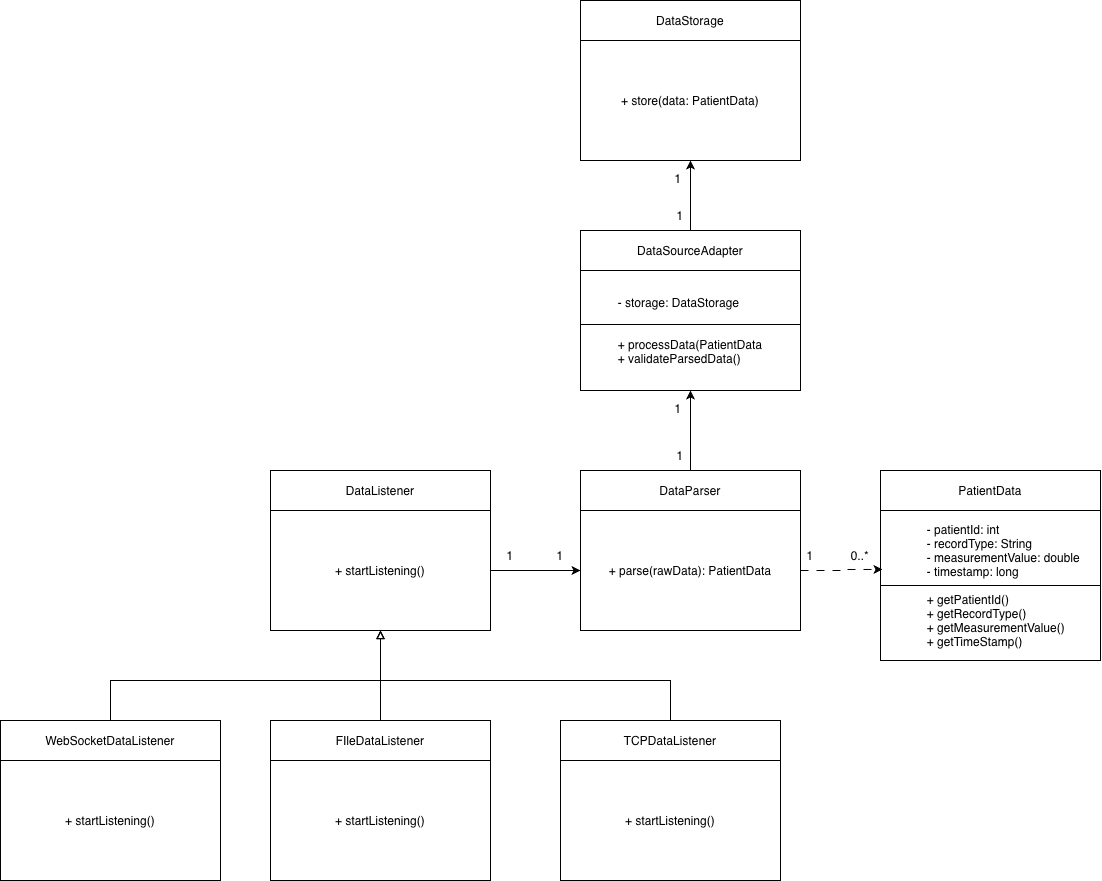

The diagram above was exported from draw.io. Its source (the exported page's mxGraphModel, read from the mxfile embedded in the PNG):
<mxGraphModel dx="1984" dy="1791" grid="1" gridSize="10" guides="1" tooltips="1" connect="1" arrows="1" fold="1" page="1" pageScale="1" pageWidth="850" pageHeight="1100" math="0" shadow="0">
  <root>
    <mxCell id="0" />
    <mxCell id="1" parent="0" />
    <mxCell id="3jaJjtTQ85eFLNKHaV-H-3" connectable="0" parent="1" style="group" value="" vertex="1">
      <mxGeometry height="160" width="220" x="110" y="70" as="geometry" />
    </mxCell>
    <mxCell id="3jaJjtTQ85eFLNKHaV-H-1" parent="3jaJjtTQ85eFLNKHaV-H-3" style="rounded=0;whiteSpace=wrap;html=1;" value="DataListener" vertex="1">
      <mxGeometry height="40" width="220" as="geometry" />
    </mxCell>
    <mxCell id="3jaJjtTQ85eFLNKHaV-H-2" parent="3jaJjtTQ85eFLNKHaV-H-3" style="rounded=0;whiteSpace=wrap;html=1;" value="+ startListening()" vertex="1">
      <mxGeometry height="120" width="220" y="40" as="geometry" />
    </mxCell>
    <mxCell id="3jaJjtTQ85eFLNKHaV-H-4" connectable="0" parent="1" style="group" value="" vertex="1">
      <mxGeometry height="160" width="220" x="110" y="320" as="geometry" />
    </mxCell>
    <mxCell id="3jaJjtTQ85eFLNKHaV-H-5" parent="3jaJjtTQ85eFLNKHaV-H-4" style="rounded=0;whiteSpace=wrap;html=1;" value="FIleDataListener" vertex="1">
      <mxGeometry height="40" width="220" as="geometry" />
    </mxCell>
    <mxCell id="3jaJjtTQ85eFLNKHaV-H-6" parent="3jaJjtTQ85eFLNKHaV-H-4" style="rounded=0;whiteSpace=wrap;html=1;" value="+ startListening()" vertex="1">
      <mxGeometry height="120" width="220" y="40" as="geometry" />
    </mxCell>
    <mxCell id="3jaJjtTQ85eFLNKHaV-H-7" connectable="0" parent="1" style="group" value="" vertex="1">
      <mxGeometry height="160" width="220" x="400" y="320" as="geometry" />
    </mxCell>
    <mxCell id="3jaJjtTQ85eFLNKHaV-H-31" edge="1" parent="3jaJjtTQ85eFLNKHaV-H-7" source="3jaJjtTQ85eFLNKHaV-H-8" style="edgeStyle=orthogonalEdgeStyle;rounded=0;orthogonalLoop=1;jettySize=auto;html=1;endArrow=block;endFill=0;">
      <mxGeometry relative="1" as="geometry">
        <Array as="points">
          <mxPoint x="110" y="-40" />
          <mxPoint x="-180" y="-40" />
        </Array>
        <mxPoint x="-180" y="-90" as="targetPoint" />
      </mxGeometry>
    </mxCell>
    <mxCell id="3jaJjtTQ85eFLNKHaV-H-8" parent="3jaJjtTQ85eFLNKHaV-H-7" style="rounded=0;whiteSpace=wrap;html=1;" value="TCPDataListener" vertex="1">
      <mxGeometry height="40" width="220" as="geometry" />
    </mxCell>
    <mxCell id="3jaJjtTQ85eFLNKHaV-H-9" parent="3jaJjtTQ85eFLNKHaV-H-7" style="rounded=0;whiteSpace=wrap;html=1;" value="+ startListening()" vertex="1">
      <mxGeometry height="120" width="220" y="40" as="geometry" />
    </mxCell>
    <mxCell id="3jaJjtTQ85eFLNKHaV-H-10" connectable="0" parent="1" style="group" value="" vertex="1">
      <mxGeometry height="160" width="220" x="-160" y="320" as="geometry" />
    </mxCell>
    <mxCell id="3jaJjtTQ85eFLNKHaV-H-11" parent="3jaJjtTQ85eFLNKHaV-H-10" style="rounded=0;whiteSpace=wrap;html=1;" value="WebSocketDataListener" vertex="1">
      <mxGeometry height="40" width="220" as="geometry" />
    </mxCell>
    <mxCell id="3jaJjtTQ85eFLNKHaV-H-12" parent="3jaJjtTQ85eFLNKHaV-H-10" style="rounded=0;whiteSpace=wrap;html=1;" value="+ startListening()" vertex="1">
      <mxGeometry height="120" width="220" y="40" as="geometry" />
    </mxCell>
    <mxCell id="3jaJjtTQ85eFLNKHaV-H-13" connectable="0" parent="1" style="group" value="" vertex="1">
      <mxGeometry height="160" width="220" x="420" y="70" as="geometry" />
    </mxCell>
    <mxCell id="3jaJjtTQ85eFLNKHaV-H-48" edge="1" parent="3jaJjtTQ85eFLNKHaV-H-13" source="3jaJjtTQ85eFLNKHaV-H-14" style="edgeStyle=orthogonalEdgeStyle;rounded=0;orthogonalLoop=1;jettySize=auto;html=1;">
      <mxGeometry relative="1" as="geometry">
        <mxPoint x="110" y="-80" as="targetPoint" />
      </mxGeometry>
    </mxCell>
    <mxCell id="3jaJjtTQ85eFLNKHaV-H-14" parent="3jaJjtTQ85eFLNKHaV-H-13" style="rounded=0;whiteSpace=wrap;html=1;" value="DataParser" vertex="1">
      <mxGeometry height="40" width="220" as="geometry" />
    </mxCell>
    <mxCell id="3jaJjtTQ85eFLNKHaV-H-15" parent="3jaJjtTQ85eFLNKHaV-H-13" style="rounded=0;whiteSpace=wrap;html=1;" value="+ parse(rawData): PatientData" vertex="1">
      <mxGeometry height="120" width="220" y="40" as="geometry" />
    </mxCell>
    <mxCell id="3jaJjtTQ85eFLNKHaV-H-47" parent="3jaJjtTQ85eFLNKHaV-H-13" style="text;html=1;whiteSpace=wrap;strokeColor=none;fillColor=none;align=center;verticalAlign=middle;rounded=0;" value="1" vertex="1">
      <mxGeometry height="30" width="60" x="-50" y="70" as="geometry" />
    </mxCell>
    <mxCell id="3jaJjtTQ85eFLNKHaV-H-16" connectable="0" parent="1" style="group" value="" vertex="1">
      <mxGeometry height="160" width="220" x="420" y="-170" as="geometry" />
    </mxCell>
    <mxCell id="3jaJjtTQ85eFLNKHaV-H-17" parent="3jaJjtTQ85eFLNKHaV-H-16" style="rounded=0;whiteSpace=wrap;html=1;" value="DataSourceAdapter" vertex="1">
      <mxGeometry height="40" width="220" as="geometry" />
    </mxCell>
    <mxCell id="3jaJjtTQ85eFLNKHaV-H-18" parent="3jaJjtTQ85eFLNKHaV-H-16" style="rounded=0;whiteSpace=wrap;html=1;" value="&lt;div style=&quot;text-align: left;&quot;&gt;&lt;br&gt;&lt;/div&gt;&lt;div style=&quot;text-align: left;&quot;&gt;- storage: DataStorage&lt;/div&gt;&lt;div style=&quot;text-align: left;&quot;&gt;&lt;br&gt;&lt;/div&gt;&lt;div style=&quot;text-align: left;&quot;&gt;&lt;br&gt;&lt;/div&gt;&lt;div style=&quot;text-align: left;&quot;&gt;+ processData(PatientData&lt;/div&gt;&lt;div style=&quot;text-align: left;&quot;&gt;+ validateParsedData()&lt;/div&gt;&lt;div&gt;&lt;br&gt;&lt;/div&gt;" vertex="1">
      <mxGeometry height="120" width="220" y="40" as="geometry" />
    </mxCell>
    <mxCell id="3jaJjtTQ85eFLNKHaV-H-58" edge="1" parent="3jaJjtTQ85eFLNKHaV-H-16" style="edgeStyle=orthogonalEdgeStyle;rounded=0;orthogonalLoop=1;jettySize=auto;html=1;exitX=0;exitY=0.5;exitDx=0;exitDy=0;entryX=1;entryY=0.5;entryDx=0;entryDy=0;endArrow=none;endFill=0;">
      <mxGeometry relative="1" as="geometry">
        <Array as="points">
          <mxPoint y="94" />
          <mxPoint x="220" y="94" />
        </Array>
        <mxPoint y="104" as="sourcePoint" />
        <mxPoint x="220" y="104" as="targetPoint" />
      </mxGeometry>
    </mxCell>
    <mxCell id="3jaJjtTQ85eFLNKHaV-H-28" edge="1" parent="1" source="3jaJjtTQ85eFLNKHaV-H-11" style="edgeStyle=orthogonalEdgeStyle;rounded=0;orthogonalLoop=1;jettySize=auto;html=1;entryX=0.5;entryY=1;entryDx=0;entryDy=0;endArrow=block;endFill=0;" target="3jaJjtTQ85eFLNKHaV-H-2">
      <mxGeometry relative="1" as="geometry">
        <Array as="points">
          <mxPoint x="-50" y="280" />
          <mxPoint x="220" y="280" />
        </Array>
      </mxGeometry>
    </mxCell>
    <mxCell id="3jaJjtTQ85eFLNKHaV-H-29" edge="1" parent="1" source="3jaJjtTQ85eFLNKHaV-H-5" style="edgeStyle=orthogonalEdgeStyle;rounded=0;orthogonalLoop=1;jettySize=auto;html=1;entryX=0.5;entryY=1;entryDx=0;entryDy=0;endArrow=block;endFill=0;" target="3jaJjtTQ85eFLNKHaV-H-2">
      <mxGeometry relative="1" as="geometry">
        <Array as="points">
          <mxPoint x="220" y="300" />
          <mxPoint x="220" y="300" />
        </Array>
      </mxGeometry>
    </mxCell>
    <mxCell id="3jaJjtTQ85eFLNKHaV-H-32" connectable="0" parent="1" style="group" value="" vertex="1">
      <mxGeometry height="160" width="220" x="420" y="-400" as="geometry" />
    </mxCell>
    <mxCell id="3jaJjtTQ85eFLNKHaV-H-33" parent="3jaJjtTQ85eFLNKHaV-H-32" style="rounded=0;whiteSpace=wrap;html=1;" value="DataStorage" vertex="1">
      <mxGeometry height="40" width="220" as="geometry" />
    </mxCell>
    <mxCell id="3jaJjtTQ85eFLNKHaV-H-34" parent="3jaJjtTQ85eFLNKHaV-H-32" style="rounded=0;whiteSpace=wrap;html=1;" value="+ store(data: PatientData)" vertex="1">
      <mxGeometry height="120" width="220" y="40" as="geometry" />
    </mxCell>
    <mxCell id="3jaJjtTQ85eFLNKHaV-H-37" edge="1" parent="1" source="3jaJjtTQ85eFLNKHaV-H-17" style="edgeStyle=orthogonalEdgeStyle;rounded=0;orthogonalLoop=1;jettySize=auto;html=1;" target="3jaJjtTQ85eFLNKHaV-H-34">
      <mxGeometry relative="1" as="geometry" />
    </mxCell>
    <mxCell id="3jaJjtTQ85eFLNKHaV-H-39" connectable="0" parent="1" style="group" value="" vertex="1">
      <mxGeometry height="190" width="220" x="720" y="70" as="geometry" />
    </mxCell>
    <mxCell id="3jaJjtTQ85eFLNKHaV-H-40" parent="3jaJjtTQ85eFLNKHaV-H-39" style="rounded=0;whiteSpace=wrap;html=1;" value="PatientData" vertex="1">
      <mxGeometry height="40" width="220" as="geometry" />
    </mxCell>
    <mxCell id="3jaJjtTQ85eFLNKHaV-H-41" parent="3jaJjtTQ85eFLNKHaV-H-39" style="rounded=0;whiteSpace=wrap;html=1;" value="&lt;div style=&quot;text-align: left;&quot;&gt;&lt;span style=&quot;white-space: pre;&quot;&gt;&#09;&lt;/span&gt;- patientId: int&lt;br&gt;&lt;/div&gt;&lt;div style=&quot;text-align: left;&quot;&gt;&lt;span style=&quot;white-space: pre;&quot;&gt;&#09;&lt;/span&gt;- recordType: String&lt;/div&gt;&lt;div style=&quot;text-align: left;&quot;&gt;&lt;span style=&quot;white-space: pre;&quot;&gt;&#09;&lt;/span&gt;- measurementValue: double&lt;/div&gt;&lt;div style=&quot;text-align: left;&quot;&gt;&amp;nbsp; &amp;nbsp;&lt;span style=&quot;white-space: pre;&quot;&gt;&#09;&lt;/span&gt;- timestamp: long&lt;/div&gt;&lt;div style=&quot;text-align: left;&quot;&gt;&lt;span style=&quot;white-space: pre;&quot;&gt;&#09;&lt;/span&gt;&lt;br&gt;&lt;/div&gt;&lt;div style=&quot;text-align: left;&quot;&gt;&lt;span style=&quot;white-space: pre;&quot;&gt;&#09;+ getPatientId()&lt;br&gt;&lt;/span&gt;&lt;/div&gt;&lt;div style=&quot;text-align: left;&quot;&gt;&lt;span style=&quot;white-space: pre;&quot;&gt;&#09;+ getRecordType()&lt;br&gt;&lt;/span&gt;&lt;/div&gt;&lt;div style=&quot;text-align: left;&quot;&gt;&lt;span style=&quot;white-space: pre;&quot;&gt;&#09;+ getMeasurementValue()&lt;br&gt;&lt;/span&gt;&lt;/div&gt;&lt;div style=&quot;text-align: left;&quot;&gt;&lt;span style=&quot;white-space: pre;&quot;&gt;&#09;+ getTimeStamp()&lt;/span&gt;&lt;/div&gt;" vertex="1">
      <mxGeometry height="150" width="220" y="40" as="geometry" />
    </mxCell>
    <mxCell id="3jaJjtTQ85eFLNKHaV-H-42" edge="1" parent="3jaJjtTQ85eFLNKHaV-H-39" source="3jaJjtTQ85eFLNKHaV-H-40" style="edgeStyle=orthogonalEdgeStyle;rounded=0;orthogonalLoop=1;jettySize=auto;html=1;exitX=0.5;exitY=1;exitDx=0;exitDy=0;" target="3jaJjtTQ85eFLNKHaV-H-40">
      <mxGeometry relative="1" as="geometry" />
    </mxCell>
    <mxCell id="3jaJjtTQ85eFLNKHaV-H-62" edge="1" parent="3jaJjtTQ85eFLNKHaV-H-39" source="3jaJjtTQ85eFLNKHaV-H-41" style="edgeStyle=orthogonalEdgeStyle;rounded=0;orthogonalLoop=1;jettySize=auto;html=1;exitX=0;exitY=0.5;exitDx=0;exitDy=0;entryX=1;entryY=0.5;entryDx=0;entryDy=0;endArrow=none;endFill=0;" target="3jaJjtTQ85eFLNKHaV-H-41">
      <mxGeometry relative="1" as="geometry">
        <Array as="points">
          <mxPoint x="100" y="115" />
          <mxPoint x="100" y="115" />
        </Array>
      </mxGeometry>
    </mxCell>
    <mxCell id="3jaJjtTQ85eFLNKHaV-H-43" edge="1" parent="1" source="3jaJjtTQ85eFLNKHaV-H-15" style="edgeStyle=orthogonalEdgeStyle;rounded=0;orthogonalLoop=1;jettySize=auto;html=1;dashed=1;dashPattern=8 8;entryX=0.009;entryY=0.393;entryDx=0;entryDy=0;entryPerimeter=0;" target="3jaJjtTQ85eFLNKHaV-H-41">
      <mxGeometry relative="1" as="geometry">
        <mxPoint x="710" y="170" as="targetPoint" />
      </mxGeometry>
    </mxCell>
    <mxCell id="3jaJjtTQ85eFLNKHaV-H-45" edge="1" parent="1" source="3jaJjtTQ85eFLNKHaV-H-2" style="edgeStyle=orthogonalEdgeStyle;rounded=0;orthogonalLoop=1;jettySize=auto;html=1;entryX=0;entryY=0.5;entryDx=0;entryDy=0;" target="3jaJjtTQ85eFLNKHaV-H-15">
      <mxGeometry relative="1" as="geometry" />
    </mxCell>
    <mxCell id="3jaJjtTQ85eFLNKHaV-H-46" parent="1" style="text;html=1;whiteSpace=wrap;strokeColor=none;fillColor=none;align=center;verticalAlign=middle;rounded=0;" value="1" vertex="1">
      <mxGeometry height="30" width="60" x="320" y="140" as="geometry" />
    </mxCell>
    <mxCell id="3jaJjtTQ85eFLNKHaV-H-49" parent="1" style="text;html=1;whiteSpace=wrap;strokeColor=none;fillColor=none;align=center;verticalAlign=middle;rounded=0;" value="1" vertex="1">
      <mxGeometry height="30" width="60" x="490" y="40" as="geometry" />
    </mxCell>
    <mxCell id="3jaJjtTQ85eFLNKHaV-H-50" parent="1" style="text;html=1;whiteSpace=wrap;strokeColor=none;fillColor=none;align=center;verticalAlign=middle;rounded=0;" value="1" vertex="1">
      <mxGeometry height="30" width="60" x="488" y="-7" as="geometry" />
    </mxCell>
    <mxCell id="3jaJjtTQ85eFLNKHaV-H-51" parent="1" style="text;html=1;whiteSpace=wrap;strokeColor=none;fillColor=none;align=center;verticalAlign=middle;rounded=0;" value="1" vertex="1">
      <mxGeometry height="30" width="60" x="490" y="-200" as="geometry" />
    </mxCell>
    <mxCell id="3jaJjtTQ85eFLNKHaV-H-56" parent="1" style="text;html=1;whiteSpace=wrap;strokeColor=none;fillColor=none;align=center;verticalAlign=middle;rounded=0;" value="1" vertex="1">
      <mxGeometry height="30" width="60" x="488" y="-237" as="geometry" />
    </mxCell>
    <mxCell id="3jaJjtTQ85eFLNKHaV-H-60" parent="1" style="text;html=1;whiteSpace=wrap;strokeColor=none;fillColor=none;align=center;verticalAlign=middle;rounded=0;" value="1" vertex="1">
      <mxGeometry height="30" width="60" x="620" y="140" as="geometry" />
    </mxCell>
    <mxCell id="3jaJjtTQ85eFLNKHaV-H-61" parent="1" style="text;html=1;whiteSpace=wrap;strokeColor=none;fillColor=none;align=center;verticalAlign=middle;rounded=0;" value="0..*" vertex="1">
      <mxGeometry height="30" width="60" x="670" y="140" as="geometry" />
    </mxCell>
  </root>
</mxGraphModel>